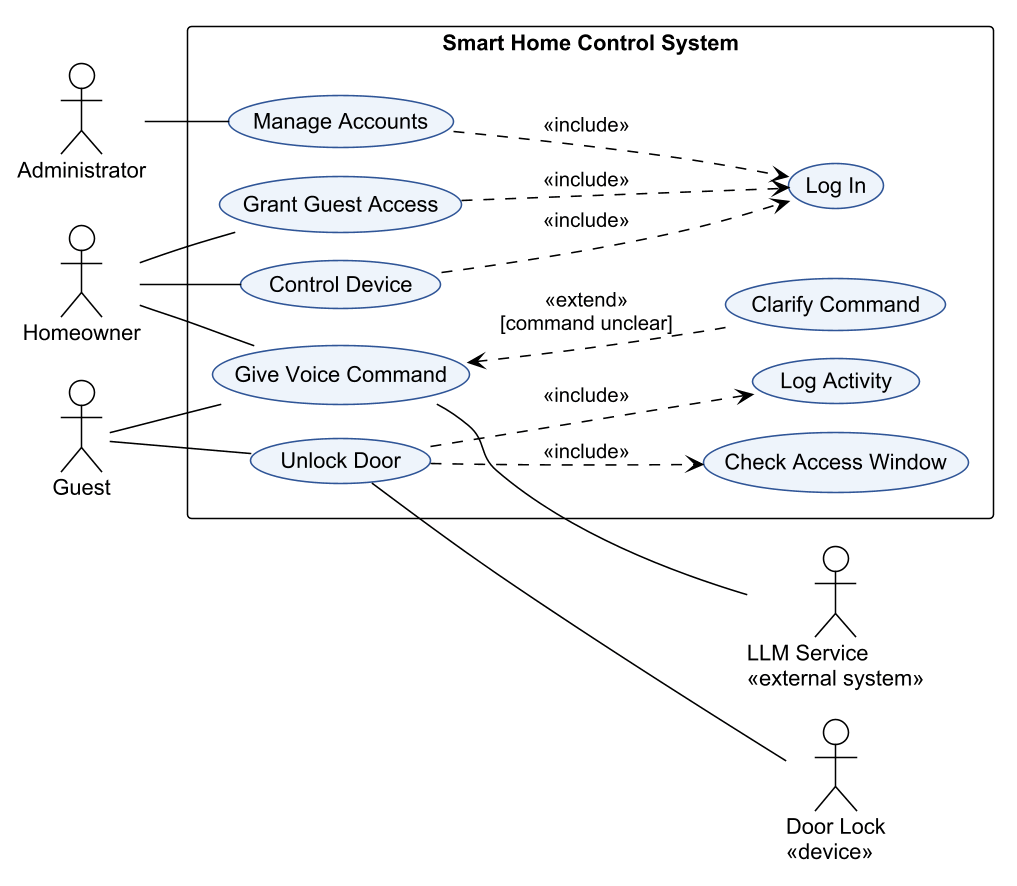

The diagram above was rendered by PlantUML. Its source (embedded in the PNG):
@startuml
skinparamlocked dpi 150
!theme plain
!pragma layout smetana
left to right direction
skinparam defaultFontName Arial
skinparam usecaseBackgroundColor #EEF4FB
skinparam usecaseBorderColor #2F5597
actor "Homeowner" as H
actor "Guest" as G
actor "Administrator" as A
rectangle "Smart Home Control System" {
  usecase "Grant Guest Access" as GGA
  usecase "Control Device" as CD
  usecase "Give Voice Command" as VC
  usecase "Unlock Door" as UD
  usecase "Manage Accounts" as MA
  usecase "Log In" as Login
  usecase "Clarify Command" as CC
  usecase "Check Access Window" as CAW
  usecase "Log Activity" as LA
}
actor "LLM Service\n<<external system>>" as LLM
actor "Door Lock\n<<device>>" as D
H -- GGA
H -- CD
H -- VC
G -- VC
G -- UD
A -- MA
GGA ..> Login : <<include>>
CD ..> Login : <<include>>
MA ..> Login : <<include>>
UD ..> CAW : <<include>>
UD ..> LA : <<include>>
CC .up.> VC : <<extend>>\n[command unclear]
VC -- LLM
UD -- D
@enduml